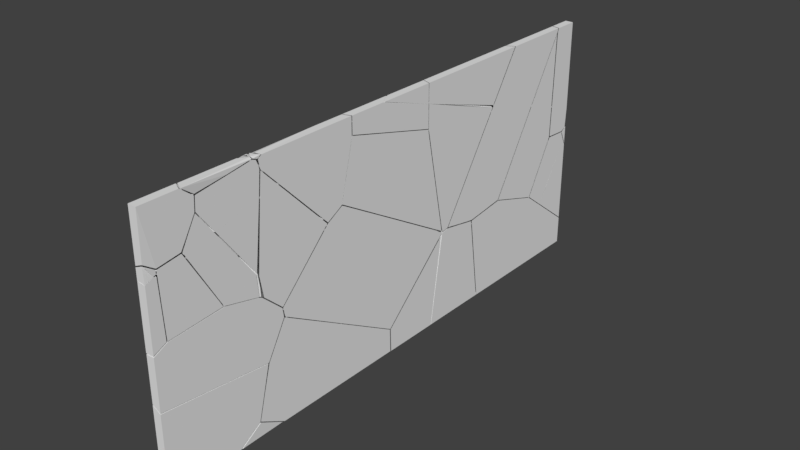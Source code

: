 # Source: Capten_Chater_Window.blend  (saved by Blender 2.79.0; exported with 4.5.12 LTS)
import bpy
from mathutils import Matrix  # noqa: F401  (used for matrix-valued properties, if any)

bpy.ops.wm.read_factory_settings(use_empty=True)
scene = bpy.context.scene
scene.name = 'Scene'

# ---- collections
col_collection_1 = bpy.data.collections.new('Collection 1'); scene.collection.children.link(col_collection_1)

# ---- materials (node trees are filled in below, after node groups)
mat_glass = bpy.data.materials.new('Glass')
mat_glass.alpha_threshold = 0.0
mat_glass.use_transparent_shadow = False
mat_glass.roughness = 0.5

# ---- material node trees

# ---- world
world_world = bpy.data.worlds.new('World'); scene.world = world_world
world_world.color = (0.05088, 0.05088, 0.05088)
world_world.use_sun_shadow = False
world_world.sun_shadow_jitter_overblur = 0.0
world_world.cycles.sampling_method = 'MANUAL'

# ---- meshes
me_capten_chambers_glass_cell_004_cell_044 = bpy.data.meshes.new('Capten Chambers Glass_cell.004_cell.044')
me_capten_chambers_glass_cell_004_cell_044.from_pydata([(0.01037, 0.1252, -0.02099), (0.01037, 0.09498, -0.07423), (0.01037, 0.1241, -0.01367), (0.01037, 0.07083, 0.04777), (0.01037, 0.1218, 0.000979), (0.01037, 0.07819, -0.1035), (0.01037, -0.1113, -0.08229), (0.01037, 0.0661, 0.0501), (0.01037, -0.02209, 0.07049), (0.01037, -0.1877, -0.07361), (0.01037, -0.1557, 0.06081), (0.01037, -0.1877, 0.04509), (0.01037, -0.1789, 0.04941), (-0.00963, -0.1877, -0.0625), (-0.00963, -0.1877, 0.0438), (-0.00963, 0.1185, -0.01503), (-0.00963, 0.09797, -0.05111), (-0.00963, 0.1177, -0.01007), (-0.00963, 0.07789, 0.03433), (-0.00963, 0.1021, 0.02207), (-0.00963, 0.1145, 0.01047), (-0.00963, 0.04075, 0.05265), (-0.00963, 0.02952, 0.05815), (-0.00963, -0.02066, 0.06975), (-0.00963, 0.07447, -0.09203), (-0.00963, -0.06089, -0.07691), (-0.00963, -0.1546, 0.06003), (0.01037, 0.1252, -0.02099), (0.01037, 0.09498, -0.07423), (0.01037, 0.1241, -0.01367), (0.01037, 0.1218, 0.000979), (0.01037, 0.07819, -0.1035), (0.01037, -0.1113, -0.08229), (0.01037, 0.0661, 0.0501), (0.01037, -0.02209, 0.07049), (0.01037, -0.1877, -0.07361), (0.01037, 0.07083, 0.04777), (0.01037, -0.1557, 0.06081), (0.01037, -0.1877, 0.04509), (0.01037, -0.1789, 0.04941), (-0.00963, -0.1877, -0.0625), (-0.00963, -0.1877, 0.0438), (-0.00963, 0.1185, -0.01503), (-0.00963, 0.09797, -0.05111), (-0.00963, 0.1177, -0.01007), (-0.00963, 0.07789, 0.03433), (-0.00963, 0.1021, 0.02207), (-0.00963, 0.1145, 0.01047), (-0.00963, 0.07447, -0.09203), (-0.00963, 0.04075, 0.05265), (-0.00963, 0.02952, 0.05815), (-0.00963, -0.02066, 0.06975), (-0.00963, -0.06089, -0.07691), (-0.00963, -0.1546, 0.06003)], [], [(48, 43, 1, 31), (35, 32, 5, 28, 27, 29, 30, 36, 33, 34, 37, 39, 38), (42, 44, 2, 0), (40, 35, 38, 41), (26, 14, 12, 10), (14, 11, 12), (6, 9, 13, 52), (3, 4, 47, 19), (44, 47, 4, 2), (43, 42, 0, 1), (18, 49, 7, 3), (8, 7, 50, 51), (49, 50, 7), (52, 48, 31, 6), (41, 53, 23, 22, 21, 45, 46, 20, 17, 15, 16, 24, 25, 40), (19, 18, 3), (51, 26, 10, 8)])
_k = set([(0, 1), (0, 2), (1, 31), (2, 4), (3, 4), (3, 7), (5, 28), (5, 32), (6, 9), (6, 31), (7, 8), (8, 10), (9, 13), (10, 12), (11, 12), (11, 14), (13, 52), (14, 26), (15, 16), (15, 17), (16, 24), (17, 20), (18, 19), (18, 49), (19, 47), (20, 46), (21, 22), (21, 45), (22, 23), (23, 53), (24, 25), (25, 40), (26, 51), (27, 28), (27, 29), (29, 30), (30, 36), (32, 35), (33, 34), (33, 36), (34, 37), (35, 40), (37, 39), (38, 39), (38, 41), (41, 53), (42, 43), (42, 44), (43, 48), (44, 47), (45, 46), (48, 52), (49, 50), (50, 51)])
me_capten_chambers_glass_cell_004_cell_044.attributes.new('sharp_edge', 'BOOLEAN', 'EDGE').data.foreach_set('value', [ (min(e.vertices), max(e.vertices)) in _k for e in me_capten_chambers_glass_cell_004_cell_044.edges])
me_capten_chambers_glass_cell_004_cell_044.materials.append(mat_glass)
me_capten_chambers_glass_cell_004_cell_044.use_remesh_preserve_volume = False
me_capten_chambers_glass_cell_004_cell_044.use_remesh_preserve_attributes = False
me_capten_chambers_glass_cell_004_cell_044.use_mirror_vertex_groups = False
me_capten_chambers_glass_cell_004_cell_044.update()
me_capten_chambers_glass_cell_004_cell_000 = bpy.data.meshes.new('Capten Chambers Glass_cell.004_cell.000')
me_capten_chambers_glass_cell_004_cell_000.from_pydata([(0.0, 0.0, 0.0)], [], [])
me_capten_chambers_glass_cell_004_cell_000.materials.append(mat_glass)
me_capten_chambers_glass_cell_004_cell_000.use_remesh_preserve_volume = False
me_capten_chambers_glass_cell_004_cell_000.use_remesh_preserve_attributes = False
me_capten_chambers_glass_cell_004_cell_000.use_mirror_vertex_groups = False
me_capten_chambers_glass_cell_004_cell_000.update()
me_capten_chambers_glass_cell_004_cell_001 = bpy.data.meshes.new('Capten Chambers Glass_cell.004_cell.001')
me_capten_chambers_glass_cell_004_cell_001.from_pydata([(-0.01, 0.05338, 0.1652), (-0.01, 0.009073, 0.09303), (-0.01, 0.05292, 0.1391), (0.01, 0.0705, 0.2237), (0.01, 0.0521, 0.1938), (0.01, 0.06985, 0.1871), (0.01, -0.02024, 0.075), (0.01, -0.01304, -0.1762), (-0.01, -0.04252, 0.008341), (-0.01, 0.04835, -0.03719), (-0.01, 0.04346, -0.046), (0.01, -0.1471, -0.1341), (0.01, 0.06401, -0.03901), (0.01, 0.05717, -0.05134), (0.01, 0.0257, -0.1077), (0.01, -0.1342, -0.1383), (0.01, 0.06602, 0.03863), (0.01, -0.02498, 0.06718), (-0.01, -0.004437, 0.07085), (-0.01, 0.05071, 0.05355), (-0.01, -0.133, -0.1408), (-0.01, -0.0005018, -0.1247), (-0.01, -0.02824, -0.1737), (-0.01, -0.115, -0.1466), (-0.01, -0.004437, 0.07085), (-0.01, -0.004437, 0.07085), (-0.01, 0.05071, 0.05355), (-0.01, 0.05071, 0.05355), (0.01, 0.06602, 0.03863), (0.01, 0.06602, 0.03863), (0.01, -0.02498, 0.06718), (0.01, -0.02498, 0.06718)], [], [(19, 9, 10, 21, 22, 23, 20, 8, 18), (25, 17, 16, 27), (29, 5, 3, 4, 6, 31), (24, 1, 0, 2, 26), (30, 11, 15, 7, 14, 13, 12, 28)])
_k = set([(16, 17), (18, 19), (24, 26), (25, 27), (28, 30), (29, 31)])
me_capten_chambers_glass_cell_004_cell_001.attributes.new('sharp_edge', 'BOOLEAN', 'EDGE').data.foreach_set('value', [ (min(e.vertices), max(e.vertices)) in _k for e in me_capten_chambers_glass_cell_004_cell_001.edges])
me_capten_chambers_glass_cell_004_cell_001.materials.append(mat_glass)
me_capten_chambers_glass_cell_004_cell_001.use_remesh_preserve_volume = False
me_capten_chambers_glass_cell_004_cell_001.use_remesh_preserve_attributes = False
me_capten_chambers_glass_cell_004_cell_001.use_mirror_vertex_groups = False
me_capten_chambers_glass_cell_004_cell_001.update()
me_capten_chambers_glass_cell_004_cell_002 = bpy.data.meshes.new('Capten Chambers Glass_cell.004_cell.002')
me_capten_chambers_glass_cell_004_cell_002.from_pydata([(0.006252, -0.01953, 0.08393), (-0.01375, 0.131, 0.04681), (0.05619, 0.2519, 0.1746), (-0.01375, -0.09408, 0.1174), (0.006252, -0.1007, 0.1094), (0.006252, -0.1008, 0.1245), (0.006252, -0.1007, 0.1562), (0.006252, 0.1359, 0.03726), (0.006252, 0.2135, 0.1562), (-0.01375, -0.04252, -0.2088), (-0.01375, -0.03984, -0.2147), (-0.01375, -0.09417, 0.1477), (-0.01375, -0.09416, 0.1562), (-0.01375, 0.2029, 0.1562), (-0.01375, -0.04613, -0.1911), (0.006252, 0.1325, 0.03202), (0.006252, -0.1005, 0.05232), (0.006252, -0.02709, -0.2118), (0.006252, -0.0495, -0.2006), (0.006252, -0.0665, -0.1171), (0.006252, -0.04589, -0.2146), (0.006252, -0.03639, -0.2134), (-0.01375, -0.09386, 0.04653), (-0.01375, 0.08466, -0.02506), (0.006252, -0.1007, 0.1094), (0.006252, -0.1007, 0.1094), (0.006252, 0.1325, 0.03202), (-0.01375, -0.09408, 0.1174), (-0.01375, -0.09408, 0.1174), (-0.01375, 0.131, 0.04681), (-0.01375, 0.131, 0.04681), (-0.01375, 0.131, 0.04681), (0.006252, 0.1359, 0.03726)], [(8, 2)], [(0, 15, 29), (29, 28, 25, 0), (1, 23, 10, 9, 14, 22, 27), (30, 7, 25, 28), (6, 5, 4, 32, 8), (8, 13, 12, 6), (13, 31, 3, 11, 12), (24, 16, 19, 18, 20, 21, 17, 26)])
_k = set([(0, 15), (0, 25), (1, 27), (3, 31), (4, 32), (7, 25), (24, 26), (28, 29), (28, 30)])
me_capten_chambers_glass_cell_004_cell_002.attributes.new('sharp_edge', 'BOOLEAN', 'EDGE').data.foreach_set('value', [ (min(e.vertices), max(e.vertices)) in _k for e in me_capten_chambers_glass_cell_004_cell_002.edges])
me_capten_chambers_glass_cell_004_cell_002.materials.append(mat_glass)
me_capten_chambers_glass_cell_004_cell_002.use_remesh_preserve_volume = False
me_capten_chambers_glass_cell_004_cell_002.use_remesh_preserve_attributes = False
me_capten_chambers_glass_cell_004_cell_002.use_mirror_vertex_groups = False
me_capten_chambers_glass_cell_004_cell_002.update()
me_capten_chambers_glass_cell_004_cell_003 = bpy.data.meshes.new('Capten Chambers Glass_cell.004_cell.003')
me_capten_chambers_glass_cell_004_cell_003.from_pydata([(-0.00993, -0.03234, 0.07693), (-0.00993, -0.0275, 0.08506), (-0.00993, -0.01931, 0.07401), (0.01007, -0.03291, 0.09611), (0.01007, -0.02489, 0.09431), (0.01007, -0.03983, 0.08423), (0.01007, -0.02993, 0.1011), (-0.00993, -0.04359, 0.05763), (-0.00993, 0.02375, 0.01507), (-0.00993, -0.05862, 0.03054), (-0.00993, -0.0267, -0.02676), (-0.00993, 0.06203, -0.0377), (-0.00993, -9.934e-05, 0.04772), (-0.00993, -0.05587, 0.03549), (-0.001964, -0.06105, 0.03405), (0.01007, 0.008356, 0.0488), (0.01007, -0.06148, 0.03349), (0.01007, -0.06473, 0.03934), (0.01007, 0.04112, 0.003956), (0.01007, -0.04193, -0.001584), (0.01007, 0.1032, -0.12), (0.01007, 0.0998, -0.07693), (0.01007, 0.1036, -0.1266), (0.01007, 0.007075, -0.08881), (0.01007, 0.01699, -0.106), (-0.00993, 0.004723, -0.08268), (-0.00993, 0.06426, -0.0658), (-0.00993, 0.06725, -0.1183), (-0.00993, 0.01858, -0.1067), (-0.00993, -0.05587, 0.03549), (-0.00993, -0.05587, 0.03549), (-0.00993, -9.934e-05, 0.04772), (-0.00993, -9.934e-05, 0.04772), (0.01007, -0.06148, 0.03349), (0.01007, -0.06148, 0.03349), (0.01007, 0.008356, 0.0488), (0.01007, 0.008356, 0.0488)], [], [(16, 19, 23, 24, 22, 20, 21, 18, 15), (36, 4, 6, 3, 5, 17, 34), (13, 7, 0, 1, 2, 31), (35, 32, 29, 14, 33), (12, 8, 11, 26, 27, 28, 25, 10, 9, 30)])
_k = set([(12, 30), (13, 31), (15, 16), (29, 32), (33, 35), (34, 36)])
me_capten_chambers_glass_cell_004_cell_003.attributes.new('sharp_edge', 'BOOLEAN', 'EDGE').data.foreach_set('value', [ (min(e.vertices), max(e.vertices)) in _k for e in me_capten_chambers_glass_cell_004_cell_003.edges])
me_capten_chambers_glass_cell_004_cell_003.materials.append(mat_glass)
me_capten_chambers_glass_cell_004_cell_003.use_remesh_preserve_volume = False
me_capten_chambers_glass_cell_004_cell_003.use_remesh_preserve_attributes = False
me_capten_chambers_glass_cell_004_cell_003.use_mirror_vertex_groups = False
me_capten_chambers_glass_cell_004_cell_003.update()
me_capten_chambers_glass_cell_004_cell_004 = bpy.data.meshes.new('Capten Chambers Glass_cell.004_cell.004')
me_capten_chambers_glass_cell_004_cell_004.from_pydata([(-0.008934, -0.07074, 0.07472), (0.01107, -0.07074, 0.07472), (-0.008934, 0.029, 0.07472), (-0.008934, 0.05042, 0.01735), (-0.008934, 0.03924, 0.06642), (-0.008934, 0.04963, 0.003918), (-0.008934, 0.04307, -0.007434), (-0.008934, -0.07074, -0.04123), (0.01107, 0.02956, -0.01108), (0.009539, -0.07074, -0.0334), (0.01107, 0.01904, 0.07472), (0.003033, 0.02317, 0.07472), (0.01107, 0.02754, 0.06815), (0.01107, 0.03362, 0.06335), (0.01107, 0.04919, 0.05073), (0.01107, 0.04734, 0.01971), (-0.008934, -0.04337, -0.06011), (-0.008934, 0.02007, -0.04637), (-0.004261, -0.01407, -0.05396), (-0.007395, -0.03614, -0.05861), (-0.008934, 0.01694, -0.05165), (-0.008934, -0.05309, -0.05343), (-0.004376, 0.01556, -0.04962), (-0.008934, -0.01814, -0.05683), (0.01107, -0.04465, -0.0507), (0.01107, 0.01086, -0.04272), (0.01107, -0.01182, -0.04609), (-0.008934, -0.04337, -0.06011), (-0.008934, 0.02007, -0.04637)], [], [(9, 24, 26, 25, 8, 15, 14, 13, 12, 10, 1), (17, 22, 18, 19, 27), (2, 4, 3, 5, 6, 28, 16, 21, 7, 0), (10, 11, 2, 0, 1), (23, 22, 20), (7, 9, 1, 0)])
_k = set([(16, 28), (17, 27)])
me_capten_chambers_glass_cell_004_cell_004.attributes.new('sharp_edge', 'BOOLEAN', 'EDGE').data.foreach_set('value', [ (min(e.vertices), max(e.vertices)) in _k for e in me_capten_chambers_glass_cell_004_cell_004.edges])
me_capten_chambers_glass_cell_004_cell_004.materials.append(mat_glass)
me_capten_chambers_glass_cell_004_cell_004.use_remesh_preserve_volume = False
me_capten_chambers_glass_cell_004_cell_004.use_remesh_preserve_attributes = False
me_capten_chambers_glass_cell_004_cell_004.use_mirror_vertex_groups = False
me_capten_chambers_glass_cell_004_cell_004.update()
me_capten_chambers_glass_cell_004_cell_005 = bpy.data.meshes.new('Capten Chambers Glass_cell.004_cell.005')
me_capten_chambers_glass_cell_004_cell_005.from_pydata([(-0.01072, 0.04549, -0.05244), (0.009283, 0.04549, -0.06256), (-0.01072, 0.04549, 0.1596), (0.009283, 0.04549, 0.1596), (-0.01072, -0.01139, 0.1596), (-0.01072, -0.03657, 0.09215), (-0.01072, -0.03726, 0.06973), (0.009283, -0.01604, 0.1596), (0.009283, -0.01954, 0.1502), (0.009283, -0.01981, 0.1414), (-0.01072, -0.0419, -0.1085), (-0.01072, -0.04178, -0.1143), (0.009283, -0.02631, -0.108), (0.009283, 0.0278, -0.1193), (0.009283, -0.02614, -0.1161), (0.009283, -0.02455, -0.04058), (0.003616, 0.04549, -0.1127), (0.009283, 0.04219, -0.1121), (-0.01072, -0.03974, -0.02569), (-0.01072, 0.04356, -0.1194), (-0.01072, -0.03974, -0.02569), (-0.01072, -0.03974, -0.02569), (-0.01072, 0.04549, -0.05244), (-0.01072, 0.04549, -0.05244), (0.009283, 0.04549, -0.06256), (0.009283, 0.04549, -0.06256), (0.009283, -0.02455, -0.04058), (0.009283, -0.02455, -0.04058)], [], [(3, 2, 4, 7), (25, 23, 2, 3), (23, 21, 6, 5, 4, 2), (22, 24, 15, 20), (19, 11, 10, 18, 0), (17, 16, 19, 0, 1), (7, 8, 9, 27, 25, 3), (26, 12, 14, 13, 17, 1)])
_k = set([(0, 1), (0, 18), (1, 26), (15, 24), (20, 22), (21, 23), (22, 24), (23, 25), (25, 27)])
me_capten_chambers_glass_cell_004_cell_005.attributes.new('sharp_edge', 'BOOLEAN', 'EDGE').data.foreach_set('value', [ (min(e.vertices), max(e.vertices)) in _k for e in me_capten_chambers_glass_cell_004_cell_005.edges])
me_capten_chambers_glass_cell_004_cell_005.materials.append(mat_glass)
me_capten_chambers_glass_cell_004_cell_005.use_remesh_preserve_volume = False
me_capten_chambers_glass_cell_004_cell_005.use_remesh_preserve_attributes = False
me_capten_chambers_glass_cell_004_cell_005.use_mirror_vertex_groups = False
me_capten_chambers_glass_cell_004_cell_005.update()
me_capten_chambers_glass_cell_004_cell_006 = bpy.data.meshes.new('Capten Chambers Glass_cell.004_cell.006')
me_capten_chambers_glass_cell_004_cell_006.from_pydata([(-0.003207, -0.03138, 0.09633), (-0.00873, 0.08516, -0.1265), (-0.00873, -0.08248, -0.1265), (0.01127, 0.0869, -0.03135), (0.01127, 0.09991, -0.1265), (0.01127, -0.07596, -0.1265), (-0.00873, 0.08002, -0.08894), (-0.00873, -0.05448, 0.04875), (-0.00873, -0.08094, -0.1165), (-0.00873, -0.03014, 0.09256), (-0.00873, -0.03332, 0.08794), (0.002883, -0.07873, -0.1265), (-0.00873, 0.05687, 0.07686), (-0.00873, 0.02419, 0.08286), (0.01127, 0.07038, 0.087), (0.01127, 0.02345, 0.09562), (0.01127, -0.01947, 0.1033), (0.01127, -0.03998, 0.09809), (0.01127, 0.09991, -0.1265), (-0.00873, 0.08516, -0.1265), (0.002883, -0.07873, -0.1265), (-0.00873, -0.08248, -0.1265), (0.01127, 0.07038, 0.087), (0.01127, 0.0869, -0.03135), (-0.00873, 0.05687, 0.07686), (-0.00873, 0.08002, -0.08894), (-0.00873, -0.05448, 0.04875), (-0.00873, -0.08094, -0.1165), (-0.00873, -0.03014, 0.09256), (-0.00873, -0.03332, 0.08794), (0.01127, -0.07596, -0.1265), (-0.00873, 0.02419, 0.08286), (0.01127, 0.02345, 0.09562), (0.01127, -0.01947, 0.1033), (0.01127, -0.03998, 0.09809)], [], [(0, 33, 32, 13, 28), (0, 34, 33), (0, 28, 29, 34), (21, 27, 26, 10, 9, 31, 24, 25, 1), (29, 7, 34), (23, 18, 19, 6), (1, 4, 30, 20, 21), (8, 2, 11), (11, 5, 34, 7, 8), (32, 22, 12, 13), (6, 12, 22, 23), (4, 3, 14, 15, 16, 17, 30)])
_k = set([(1, 4), (1, 25), (2, 8), (2, 11), (3, 4), (3, 14), (5, 11), (5, 34), (6, 12), (6, 19), (7, 8), (7, 29), (9, 10), (9, 31), (10, 26), (12, 13), (13, 28), (14, 15), (15, 16), (16, 17), (17, 30), (18, 19), (18, 23), (20, 21), (20, 30), (21, 27), (22, 23), (22, 32), (24, 25), (24, 31), (26, 27), (28, 29), (32, 33), (33, 34)])
me_capten_chambers_glass_cell_004_cell_006.attributes.new('sharp_edge', 'BOOLEAN', 'EDGE').data.foreach_set('value', [ (min(e.vertices), max(e.vertices)) in _k for e in me_capten_chambers_glass_cell_004_cell_006.edges])
me_capten_chambers_glass_cell_004_cell_006.materials.append(mat_glass)
me_capten_chambers_glass_cell_004_cell_006.use_remesh_preserve_volume = False
me_capten_chambers_glass_cell_004_cell_006.use_remesh_preserve_attributes = False
me_capten_chambers_glass_cell_004_cell_006.use_mirror_vertex_groups = False
me_capten_chambers_glass_cell_004_cell_006.update()
me_capten_chambers_glass_cell_004_cell_007 = bpy.data.meshes.new('Capten Chambers Glass_cell.004_cell.007')
me_capten_chambers_glass_cell_004_cell_007.from_pydata([(0.005239, 0.002732, -0.003512), (0.005239, -0.002852, -0.01259), (-0.00229, 0.002732, -0.01179), (0.005239, 0.002732, -0.0246), (0.005239, -0.01354, 0.01039), (-0.009142, 0.002732, 0.01326), (-0.01476, 0.002732, 0.009437), (0.005239, 0.002732, 0.01939), (-0.00229, 0.002732, -0.01179), (-0.00229, 0.002732, -0.01179), (0.005239, 0.002732, -0.003512), (0.005239, 0.002732, -0.003512), (0.005239, -0.002852, -0.01259), (0.005239, -0.002852, -0.01259)], [], [(11, 2, 6, 5, 7), (3, 8, 10), (9, 12, 0), (7, 4, 1, 11), (13, 3, 10)])
_k = set([(0, 9), (0, 12), (1, 11), (2, 11), (8, 10), (10, 13)])
me_capten_chambers_glass_cell_004_cell_007.attributes.new('sharp_edge', 'BOOLEAN', 'EDGE').data.foreach_set('value', [ (min(e.vertices), max(e.vertices)) in _k for e in me_capten_chambers_glass_cell_004_cell_007.edges])
me_capten_chambers_glass_cell_004_cell_007.materials.append(mat_glass)
me_capten_chambers_glass_cell_004_cell_007.use_remesh_preserve_volume = False
me_capten_chambers_glass_cell_004_cell_007.use_remesh_preserve_attributes = False
me_capten_chambers_glass_cell_004_cell_007.use_mirror_vertex_groups = False
me_capten_chambers_glass_cell_004_cell_007.update()
me_capten_chambers_glass_cell_004_cell_008 = bpy.data.meshes.new('Capten Chambers Glass_cell.004_cell.008')
me_capten_chambers_glass_cell_004_cell_008.from_pydata([(0.009183, 0.02211, 0.02781), (-0.01082, 0.05114, 0.04971), (0.009183, -0.02194, -0.0471), (0.009183, -0.09809, -0.04878), (0.009183, -0.04834, -0.08635), (-0.005751, -0.0428, -0.09742), (-0.01082, -0.04144, -0.1008), (-0.01082, 0.05114, -0.1705), (0.009183, 0.04443, 0.06077), (0.0001185, 0.05114, 0.06172), (-0.01082, -0.03679, 0.09006), (-0.01082, -0.04234, 0.08047), (0.009183, 0.05114, 0.04609), (0.009183, 0.05114, -0.1613), (0.009183, -0.004364, -0.1196), (0.009183, -0.02105, 0.08804), (0.009183, -0.02884, 0.07461), (0.009183, 0.03295, 0.08504), (-0.01082, 0.05114, 0.08028), (-0.007219, 0.05114, 0.07437), (0.009183, 0.03984, 0.0708), (-0.01082, -0.1135, -0.04635), (-0.01082, -0.04652, -0.09694), (-0.01082, 0.04871, 0.0853), (0.009183, 0.04443, 0.06077), (0.009183, 0.04443, 0.06077), (0.009183, -0.02194, -0.0471), (0.009183, -0.04834, -0.08635), (0.009183, -0.04834, -0.08635), (0.009183, -0.04834, -0.08635), (-0.01082, 0.05114, 0.04971), (-0.01082, 0.05114, 0.04971), (-0.01082, 0.05114, 0.04971), (0.0001185, 0.05114, 0.06172), (0.0001185, 0.05114, 0.06172), (-0.01082, -0.04144, -0.1008), (-0.01082, -0.04652, -0.09694)], [], [(0, 28, 22, 1, 33), (26, 24, 33, 32, 6, 5), (33, 24, 0), (36, 21, 11, 10, 23, 18, 30), (18, 19, 34, 30), (5, 29, 26), (7, 35, 31), (13, 7, 31, 9, 12), (4, 14, 13, 12, 8, 2), (25, 20, 17, 15, 16, 3, 27)])
_k = set([(0, 24), (0, 28), (1, 22), (1, 33), (2, 4), (2, 8), (6, 32), (9, 31), (24, 26), (25, 27), (26, 29), (30, 34), (30, 36), (31, 35), (32, 33)])
me_capten_chambers_glass_cell_004_cell_008.attributes.new('sharp_edge', 'BOOLEAN', 'EDGE').data.foreach_set('value', [ (min(e.vertices), max(e.vertices)) in _k for e in me_capten_chambers_glass_cell_004_cell_008.edges])
me_capten_chambers_glass_cell_004_cell_008.materials.append(mat_glass)
me_capten_chambers_glass_cell_004_cell_008.use_remesh_preserve_volume = False
me_capten_chambers_glass_cell_004_cell_008.use_remesh_preserve_attributes = False
me_capten_chambers_glass_cell_004_cell_008.use_mirror_vertex_groups = False
me_capten_chambers_glass_cell_004_cell_008.update()
me_capten_chambers_glass_cell_004_cell_009 = bpy.data.meshes.new('Capten Chambers Glass_cell.004_cell.009')
me_capten_chambers_glass_cell_004_cell_009.from_pydata([(-0.009294, -0.07675, 0.04256), (0.01071, -0.05637, -0.05674), (0.01071, -0.08956, 0.1321), (-0.009294, -0.09685, 0.1418), (-0.005413, -0.09361, 0.1418), (-0.009294, -0.1618, 0.07774), (0.01071, -0.1711, 0.05165), (0.01071, -0.2042, -0.01501), (0.01071, -0.2132, 0.01002), (0.01071, -0.2106, -0.004706), (0.01071, -0.2089, -0.01195), (0.01071, -0.08017, 0.1414), (-0.009294, -0.05148, -0.1017), (-0.009294, -0.109, -0.06842), (-0.009294, -0.2092, -0.01019), (-0.009294, -0.2206, 0.01961), (-0.009294, -0.2169, -0.00095), (-0.009294, -0.2158, -0.005895), (0.01071, -0.04776, -0.1059), (0.01071, -0.06375, -0.09667), (-0.009294, 0.2977, -0.03344), (-0.009294, 0.276, -0.07179), (-0.009294, 0.2953, -0.03827), (-0.009294, 0.2964, -0.02817), (-0.009294, 0.2933, -0.02382), (-0.009294, 0.285, -0.01852), (-0.009294, 0.01846, 0.1366), (-0.009294, 0.1607, -0.1784), (-0.009294, 0.13, -0.2067), (-0.009294, -0.04555, 0.1705), (0.01071, 0.2687, -0.01353), (0.01071, 0.07876, 0.09702), (0.01071, 0.2885, -0.02769), (0.01071, 0.129, -0.1753), (0.01071, 0.107, -0.1955), (0.01071, -0.038, 0.1646), (0.01071, -0.0436, 0.1618), (-0.009294, -0.09685, 0.1418), (-0.009294, -0.09685, 0.1418), (0.01071, -0.08956, 0.1321), (0.01071, -0.08956, 0.1321), (0.01071, -0.04776, -0.1059), (0.01071, -0.04776, -0.1059), (-0.009294, -0.05148, -0.1017), (-0.009294, -0.05148, -0.1017)], [], [(0, 37, 4, 39, 1), (1, 41, 44, 0), (3, 29, 26, 25, 24, 23, 20, 22, 21, 27, 28, 12), (40, 6, 8, 9, 10, 7, 19, 42), (39, 4, 37, 44, 41), (18, 34, 33, 32, 30, 31, 35, 36, 11, 2), (43, 13, 14, 17, 16, 15, 5, 38)])
_k = set([(0, 37), (0, 44), (1, 39), (1, 41), (2, 18), (3, 12), (37, 44), (38, 43), (39, 41), (40, 42)])
me_capten_chambers_glass_cell_004_cell_009.attributes.new('sharp_edge', 'BOOLEAN', 'EDGE').data.foreach_set('value', [ (min(e.vertices), max(e.vertices)) in _k for e in me_capten_chambers_glass_cell_004_cell_009.edges])
me_capten_chambers_glass_cell_004_cell_009.materials.append(mat_glass)
me_capten_chambers_glass_cell_004_cell_009.use_remesh_preserve_volume = False
me_capten_chambers_glass_cell_004_cell_009.use_remesh_preserve_attributes = False
me_capten_chambers_glass_cell_004_cell_009.use_mirror_vertex_groups = False
me_capten_chambers_glass_cell_004_cell_009.update()
me_capten_chambers_glass_cell_004_cell_010 = bpy.data.meshes.new('Capten Chambers Glass_cell.004_cell.010')
me_capten_chambers_glass_cell_004_cell_010.from_pydata([(0.01037, 0.08319, 0.2605), (0.01037, 0.2619, 0.2605), (0.01037, 0.2589, 0.2523), (-0.00963, -0.1709, -0.112), (-0.00963, -0.1699, -0.1171), (-0.00963, 0.07272, 0.2605), (-0.00963, 0.2666, 0.2605), (-0.00963, 0.2416, 0.1942), (-0.00963, -0.1455, -0.07284), (-0.00963, 0.05121, -0.1173), (-0.00963, -0.05462, -0.131), (-0.00963, -0.06975, -0.1329), (-0.00963, -0.1404, -0.1234), (-0.00963, -0.1067, -0.1297), (-0.00963, -0.08085, -0.1339), (0.01037, -0.137, -0.07575), (0.01037, -0.1572, -0.1068), (0.01037, -0.03847, -0.1203), (0.01037, -0.0597, -0.1229), (0.01037, -0.1333, -0.1119), (0.01037, -0.08609, -0.1206), (0.01037, -0.06763, -0.1237), (0.01037, 0.003821, 0.1394), (0.01037, 0.1599, 0.09039), (0.01037, 0.03703, -0.1105), (-0.00963, 0.0006389, 0.1505), (-0.00963, 0.1805, 0.09406), (-0.00963, 0.0006389, 0.1505), (-0.00963, 0.0006389, 0.1505), (-0.00963, 0.1805, 0.09406), (-0.00963, 0.1805, 0.09406), (0.01037, 0.1599, 0.09039), (0.01037, 0.1599, 0.09039), (0.01037, 0.003821, 0.1394), (0.01037, 0.003821, 0.1394)], [], [(29, 9, 10, 11, 14, 13, 12, 4, 3, 8, 28), (25, 22, 23, 30), (0, 33, 31, 2, 1), (1, 6, 5, 0), (6, 7, 26, 27, 5), (34, 15, 16, 19, 20, 21, 18, 17, 24, 32)])
_k = set([(22, 23), (25, 30), (26, 27), (28, 29), (31, 33), (32, 34)])
me_capten_chambers_glass_cell_004_cell_010.attributes.new('sharp_edge', 'BOOLEAN', 'EDGE').data.foreach_set('value', [ (min(e.vertices), max(e.vertices)) in _k for e in me_capten_chambers_glass_cell_004_cell_010.edges])
me_capten_chambers_glass_cell_004_cell_010.materials.append(mat_glass)
me_capten_chambers_glass_cell_004_cell_010.use_remesh_preserve_volume = False
me_capten_chambers_glass_cell_004_cell_010.use_remesh_preserve_attributes = False
me_capten_chambers_glass_cell_004_cell_010.use_mirror_vertex_groups = False
me_capten_chambers_glass_cell_004_cell_010.update()
me_capten_chambers_glass_cell_004_cell_011 = bpy.data.meshes.new('Capten Chambers Glass_cell.004_cell.011')
me_capten_chambers_glass_cell_004_cell_011.from_pydata([(-0.01529, 0.002199, 0.002039), (0.004706, 0.01175, 0.002039), (0.004706, -0.002302, -0.002065), (0.004706, -0.008004, 7.217e-05), (-0.003532, -0.00689, 0.002039), (0.004706, 0.003244, -0.004126), (0.004706, -0.002302, -0.002065), (0.004706, -0.008004, 7.217e-05), (0.004706, 0.003244, -0.004126), (-0.01529, 0.002199, 0.002039), (-0.003532, -0.00689, 0.002039), (0.004706, 0.01175, 0.002039)], [], [(0, 8, 6), (1, 9, 10, 3), (4, 0, 6, 7), (0, 11, 8), (3, 2, 5, 1)])
_k = set([(0, 4), (0, 11), (1, 5), (1, 9), (2, 3), (2, 5), (3, 10), (4, 7), (6, 7), (6, 8), (8, 11), (9, 10)])
me_capten_chambers_glass_cell_004_cell_011.attributes.new('sharp_edge', 'BOOLEAN', 'EDGE').data.foreach_set('value', [ (min(e.vertices), max(e.vertices)) in _k for e in me_capten_chambers_glass_cell_004_cell_011.edges])
me_capten_chambers_glass_cell_004_cell_011.materials.append(mat_glass)
me_capten_chambers_glass_cell_004_cell_011.use_remesh_preserve_volume = False
me_capten_chambers_glass_cell_004_cell_011.use_remesh_preserve_attributes = False
me_capten_chambers_glass_cell_004_cell_011.use_mirror_vertex_groups = False
me_capten_chambers_glass_cell_004_cell_011.update()
me_capten_chambers_glass_cell_004_cell_012 = bpy.data.meshes.new('Capten Chambers Glass_cell.004_cell.012')
me_capten_chambers_glass_cell_004_cell_012.from_pydata([(0.05745, 0.1493, -0.018), (-0.01219, -0.05285, 0.1318), (0.007815, -0.0602, 0.1561), (0.007815, -0.05556, 0.1513), (-0.01219, -0.04222, 0.1209), (0.007814, 0.1002, -0.0242), (0.007814, -0.01751, 0.1122), (0.007814, 0.08397, 0.007773), (0.007814, -0.06557, 0.1017), (0.007814, 0.02967, -0.0943), (-0.01219, -0.03152, 0.1099), (-0.01219, 0.05765, 0.01816), (-0.01219, -0.05553, 0.1046), (-0.01219, 0.09096, -0.01624), (-0.004999, 0.09698, -0.01643), (-0.01219, -0.06474, 0.01112), (-0.01219, -0.0598, -0.02272), (0.007814, -0.07952, -0.05294), (0.007814, -0.07048, -0.1038), (0.007814, -0.02372, -0.1471), (0.007814, 0.09902, -0.007769), (0.007814, 0.1077, -0.01675), (-0.01219, -0.04436, -0.1153), (-0.01219, -0.01853, -0.1251), (-0.01219, -0.03116, -0.1375), (-0.01219, -0.04222, -0.1273), (-0.01219, -0.05553, 0.1046), (-0.01219, -0.05553, 0.1046), (-0.01219, -0.03152, 0.1099), (-0.01219, -0.03152, 0.1099), (0.007814, -0.06557, 0.1017), (0.007814, -0.06557, 0.1017), (0.007814, -0.01751, 0.1122), (0.007814, -0.01751, 0.1122), (0.007814, -0.01751, 0.1122), (0.007814, 0.1002, -0.0242), (0.007814, 0.1002, -0.0242), (0.007814, 0.09902, -0.007769), (0.007814, 0.09902, -0.007769)], [(6, 0)], [(33, 3, 2, 31), (35, 14, 20), (34, 10, 12, 30), (27, 1, 4, 29), (5, 21, 37), (28, 11, 13, 23, 24, 25, 22, 16, 15, 26), (8, 17, 18, 19, 9, 36, 38, 7, 32)])
_k = set([(5, 37), (8, 32), (10, 12), (20, 35), (26, 28), (27, 29), (30, 34), (31, 33), (36, 38)])
me_capten_chambers_glass_cell_004_cell_012.attributes.new('sharp_edge', 'BOOLEAN', 'EDGE').data.foreach_set('value', [ (min(e.vertices), max(e.vertices)) in _k for e in me_capten_chambers_glass_cell_004_cell_012.edges])
me_capten_chambers_glass_cell_004_cell_012.materials.append(mat_glass)
me_capten_chambers_glass_cell_004_cell_012.use_remesh_preserve_volume = False
me_capten_chambers_glass_cell_004_cell_012.use_remesh_preserve_attributes = False
me_capten_chambers_glass_cell_004_cell_012.use_mirror_vertex_groups = False
me_capten_chambers_glass_cell_004_cell_012.update()
me_capten_chambers_glass_cell_004_cell_013 = bpy.data.meshes.new('Capten Chambers Glass_cell.004_cell.013')
me_capten_chambers_glass_cell_004_cell_013.from_pydata([(0.01401, 0.00688, 0.01151), (-0.00491, 0.0167, 0.06593), (-0.00491, -0.02911, 0.04885), (-0.00491, 0.0258, 0.04102), (-0.00491, -0.02885, 0.03794), (0.01509, 0.01027, -0.01716), (0.01509, 0.01126, -0.03721), (-0.00491, 0.04286, -0.06227), (-0.00491, -0.02766, 0.01227), (-0.00491, -0.02613, -0.01887), (-0.00491, -0.02557, -0.02903), (-0.00491, 0.02356, -0.05297), (-0.00491, 0.0167, 0.06593), (-0.00491, -0.02911, 0.04885), (-0.00491, 0.04286, -0.06227), (-0.00491, 0.0258, 0.04102), (-0.00491, -0.02885, 0.03794), (-0.00491, -0.02766, 0.01227), (-0.00491, -0.02613, -0.01887), (-0.00491, -0.02557, -0.02903), (-0.00491, 0.02356, -0.05297)], [], [(0, 13, 16), (0, 12, 13), (6, 10, 20), (5, 6, 3, 12, 0), (6, 20, 7), (1, 15, 14, 11, 19, 18, 8, 4, 2), (16, 17, 0), (6, 7, 3), (6, 5, 0, 17, 9), (9, 10, 6)])
_k = set([(1, 2), (1, 15), (2, 4), (3, 7), (3, 12), (4, 8), (7, 20), (8, 18), (9, 10), (9, 17), (10, 20), (11, 14), (11, 19), (12, 13), (13, 16), (14, 15), (16, 17), (18, 19)])
me_capten_chambers_glass_cell_004_cell_013.attributes.new('sharp_edge', 'BOOLEAN', 'EDGE').data.foreach_set('value', [ (min(e.vertices), max(e.vertices)) in _k for e in me_capten_chambers_glass_cell_004_cell_013.edges])
me_capten_chambers_glass_cell_004_cell_013.materials.append(mat_glass)
me_capten_chambers_glass_cell_004_cell_013.use_remesh_preserve_volume = False
me_capten_chambers_glass_cell_004_cell_013.use_remesh_preserve_attributes = False
me_capten_chambers_glass_cell_004_cell_013.use_mirror_vertex_groups = False
me_capten_chambers_glass_cell_004_cell_013.update()
me_capten_chambers_glass_cell_004_cell_014 = bpy.data.meshes.new('Capten Chambers Glass_cell.004_cell.014')
me_capten_chambers_glass_cell_004_cell_014.from_pydata([(-0.008629, 0.03268, -0.02367), (0.01137, -0.02584, -0.03727), (-0.008629, 0.01016, 0.06089), (-0.008629, 0.03463, 0.06453), (-0.008629, 0.04439, 0.06453), (-0.008629, 0.05129, 0.0616), (-0.008629, -0.09459, 0.006377), (-0.008629, 0.05774, 0.03296), (-0.008629, 0.06183, 0.01276), (-0.008629, -0.09537, -0.005766), (-0.008629, -0.08682, -0.01821), (0.01137, 0.03895, 0.06077), (-0.004273, 0.04109, 0.06453), (0.01137, 0.04743, 0.05763), (0.01137, 0.05313, 0.0448), (0.01137, 0.05477, 0.03669), (0.01137, -0.09578, 0.04072), (0.01137, -0.09778, 0.009721), (0.01137, -0.09263, 0.002229), (0.01137, 0.04925, -0.02084), (-0.008629, 0.05889, -0.01794), (-0.008629, 0.0501, -0.1095), (-0.008629, -0.004992, -0.1295), (-0.008629, -0.06678, -0.04548), (0.01137, -0.05835, -0.0444), (0.01137, 0.03262, -0.1682), (0.01137, -0.05835, -0.0444), (0.01137, -0.05835, -0.0444), (0.01137, -0.02584, -0.03727), (-0.008629, -0.06678, -0.04548), (-0.008629, -0.06678, -0.04548), (-0.008629, 0.03268, -0.02367), (0.01137, 0.04925, -0.02084), (0.01137, 0.04925, -0.02084), (-0.008629, 0.05889, -0.01794), (-0.008629, 0.05889, -0.01794)], [], [(31, 29, 26, 28), (24, 25, 33), (32, 15, 14, 13, 11, 16, 17, 18, 27, 1), (19, 20, 31, 28), (4, 5, 7, 8, 35, 0, 30, 10, 9, 6, 2, 3), (3, 12, 4), (34, 21, 22, 23)])
_k = set([(0, 30), (0, 35), (1, 27), (1, 32), (19, 28), (20, 31), (23, 34), (24, 33), (26, 28), (29, 31)])
me_capten_chambers_glass_cell_004_cell_014.attributes.new('sharp_edge', 'BOOLEAN', 'EDGE').data.foreach_set('value', [ (min(e.vertices), max(e.vertices)) in _k for e in me_capten_chambers_glass_cell_004_cell_014.edges])
me_capten_chambers_glass_cell_004_cell_014.materials.append(mat_glass)
me_capten_chambers_glass_cell_004_cell_014.use_remesh_preserve_volume = False
me_capten_chambers_glass_cell_004_cell_014.use_remesh_preserve_attributes = False
me_capten_chambers_glass_cell_004_cell_014.use_mirror_vertex_groups = False
me_capten_chambers_glass_cell_004_cell_014.update()
me_capten_chambers_glass_cell_004_cell_015 = bpy.data.meshes.new('Capten Chambers Glass_cell.004_cell.015')
me_capten_chambers_glass_cell_004_cell_015.from_pydata([(-0.01035, 0.001148, 0.03187), (0.009649, -0.03098, 0.03187), (-0.01035, 0.006707, 0.03187), (0.009649, -0.02569, 0.03187), (-0.01035, 0.1233, -0.006431), (-0.001865, 0.1205, -0.009825), (-0.01035, 0.1233, -0.02162), (-0.01035, -0.129, 0.03187), (-0.01035, -0.04338, -0.03344), (-0.01035, -0.1228, -0.01275), (-0.01035, -0.129, -0.01107), (0.009649, 0.1167, -0.01441), (-0.0007592, -0.1256, 0.03187), (0.009649, -0.1219, 0.03187), (0.009649, 0.1167, 0.03187), (0.009649, 0.1167, 0.006183), (-0.01035, 0.1233, 0.03187), (0.009649, -0.122, 0.02311), (0.009649, 0.1165, -0.07058), (0.009649, -0.002356, -0.03993), (0.009649, -0.1135, -0.011), (0.009649, -0.122, -0.008645), (-0.01035, 0.1232, -0.07639), (-0.01035, 0.001148, 0.03187), (0.009649, -0.03098, 0.03187), (-0.01035, 0.006707, 0.03187), (0.009649, -0.02569, 0.03187), (0.009649, 0.1167, -0.01441), (0.009649, 0.1167, -0.01441), (-0.01035, 0.1233, -0.006431), (-0.01035, 0.1233, -0.006431)], [], [(24, 23, 7, 12, 13), (3, 11, 15, 14), (30, 6, 22, 8, 9, 10, 7, 23), (29, 5, 27, 26, 25), (14, 16, 2, 3), (16, 4, 2), (13, 17, 21, 20, 19, 18, 28, 24), (27, 5, 29, 0, 1)])
_k = set([(0, 1), (0, 29), (1, 27), (2, 3), (2, 4), (3, 11), (23, 24), (23, 30), (24, 28), (25, 26), (25, 29), (26, 27)])
me_capten_chambers_glass_cell_004_cell_015.attributes.new('sharp_edge', 'BOOLEAN', 'EDGE').data.foreach_set('value', [ (min(e.vertices), max(e.vertices)) in _k for e in me_capten_chambers_glass_cell_004_cell_015.edges])
me_capten_chambers_glass_cell_004_cell_015.materials.append(mat_glass)
me_capten_chambers_glass_cell_004_cell_015.use_remesh_preserve_volume = False
me_capten_chambers_glass_cell_004_cell_015.use_remesh_preserve_attributes = False
me_capten_chambers_glass_cell_004_cell_015.use_mirror_vertex_groups = False
me_capten_chambers_glass_cell_004_cell_015.update()
me_capten_chambers_glass_cell_004_cell_016 = bpy.data.meshes.new('Capten Chambers Glass_cell.004_cell.016')
me_capten_chambers_glass_cell_004_cell_016.from_pydata([(0.002401, 0.05438, -0.05398), (-0.008533, 0.05071, -0.05398), (-0.008533, -0.06236, -0.05398), (0.01147, 0.05737, -0.05398), (0.01147, -0.0861, -0.02521), (0.01147, -0.08546, -0.05398), (-0.008533, 0.05225, -0.04464), (-0.008533, 0.07813, 0.119), (-0.008533, 0.06306, 0.1079), (-0.008533, -0.06332, -0.008274), (-0.008533, -0.06249, -0.04804), (0.01147, 0.09051, 0.166), (0.01147, -0.08669, 0.00313), (-0.008533, 0.05071, -0.05398), (0.002401, 0.05438, -0.05398), (0.01147, -0.08546, -0.05398), (-0.008533, -0.06236, -0.05398), (0.01147, -0.0861, -0.02521), (-0.008533, 0.05225, -0.04464), (-0.008533, 0.07813, 0.119), (-0.008533, 0.06306, 0.1079), (-0.008533, -0.06332, -0.008274), (-0.008533, -0.06249, -0.04804), (0.01147, 0.05737, -0.05398), (0.01147, 0.09051, 0.166), (0.01147, -0.08669, 0.00313)], [], [(7, 8, 24), (16, 22, 21, 20, 19, 18, 1), (14, 13, 6), (1, 0, 23, 15, 16), (9, 10, 17, 25), (24, 3, 14, 6, 7), (10, 2, 5, 17), (25, 24, 8, 9), (23, 11, 12, 4, 15)])
_k = set([(0, 1), (0, 23), (1, 18), (2, 5), (2, 10), (3, 14), (3, 24), (4, 12), (4, 15), (5, 17), (6, 7), (6, 13), (7, 8), (8, 9), (9, 10), (11, 12), (11, 23), (13, 14), (15, 16), (16, 22), (17, 25), (18, 19), (19, 20), (20, 21), (21, 22), (24, 25)])
me_capten_chambers_glass_cell_004_cell_016.attributes.new('sharp_edge', 'BOOLEAN', 'EDGE').data.foreach_set('value', [ (min(e.vertices), max(e.vertices)) in _k for e in me_capten_chambers_glass_cell_004_cell_016.edges])
me_capten_chambers_glass_cell_004_cell_016.materials.append(mat_glass)
me_capten_chambers_glass_cell_004_cell_016.use_remesh_preserve_volume = False
me_capten_chambers_glass_cell_004_cell_016.use_remesh_preserve_attributes = False
me_capten_chambers_glass_cell_004_cell_016.use_mirror_vertex_groups = False
me_capten_chambers_glass_cell_004_cell_016.update()
me_capten_chambers_glass_cell_004_cell_017 = bpy.data.meshes.new('Capten Chambers Glass_cell.004_cell.017')
me_capten_chambers_glass_cell_004_cell_017.from_pydata([(0.01367, -0.02969, -0.000152), (-0.002279, 0.0568, 0.01366), (-0.002279, 0.06384, 0.0174), (-0.002279, 0.002298, 0.0151), (-0.002279, -0.02455, -0.02859), (-0.002279, -0.03911, 0.01349), (-0.002279, -0.02959, -0.0309), (-0.002279, -0.02455, -0.02859), (-0.002279, 0.0568, 0.01366), (-0.002279, 0.06384, 0.0174), (-0.002279, 0.002298, 0.0151), (-0.002279, -0.03911, 0.01349), (-0.002279, -0.02959, -0.0309)], [], [(0, 9, 10), (7, 8, 0), (12, 7, 0), (8, 9, 0), (11, 12, 0), (1, 4, 6, 5, 3, 2), (10, 11, 0)])
_k = set([(1, 2), (1, 4), (2, 3), (3, 5), (4, 6), (5, 6), (7, 8), (7, 12), (8, 9), (9, 10), (10, 11), (11, 12)])
me_capten_chambers_glass_cell_004_cell_017.attributes.new('sharp_edge', 'BOOLEAN', 'EDGE').data.foreach_set('value', [ (min(e.vertices), max(e.vertices)) in _k for e in me_capten_chambers_glass_cell_004_cell_017.edges])
me_capten_chambers_glass_cell_004_cell_017.materials.append(mat_glass)
me_capten_chambers_glass_cell_004_cell_017.use_remesh_preserve_volume = False
me_capten_chambers_glass_cell_004_cell_017.use_remesh_preserve_attributes = False
me_capten_chambers_glass_cell_004_cell_017.use_mirror_vertex_groups = False
me_capten_chambers_glass_cell_004_cell_017.update()
me_capten_chambers_glass_cell_004_cell_018 = bpy.data.meshes.new('Capten Chambers Glass_cell.004_cell.018')
me_capten_chambers_glass_cell_004_cell_018.from_pydata([(0.008942, -0.05406, -0.01709), (-0.009176, 0.05218, 0.003217), (-0.009176, -0.01885, 0.0001443), (-0.009176, 0.06135, 0.004618), (-0.009176, -0.07301, 0.004618), (-0.009176, -0.06456, -0.001651), (0.01082, 0.07962, 0.003101), (0.01082, -0.08326, 0.004618), (0.004462, 0.08049, 0.004618), (0.01082, 0.02011, -0.006189), (-0.009176, 0.05218, 0.003217), (-0.009176, -0.01885, 0.0001443), (-0.009176, 0.06135, 0.004618), (-0.009176, -0.06456, -0.001651), (-0.009176, -0.07301, 0.004618), (0.01082, -0.08326, 0.004618), (0.01082, 0.07962, 0.003101), (0.01082, 0.02011, -0.006189), (0.004462, 0.08049, 0.004618), (0.008942, -0.05406, -0.01709)], [], [(19, 14, 5), (19, 15, 14), (12, 1, 2, 13, 4), (6, 18, 12, 4, 7), (16, 17, 3, 8), (5, 11, 19), (11, 10, 19), (7, 0, 9, 6), (10, 3, 17, 19)])
_k = set([(0, 7), (0, 9), (1, 2), (1, 12), (2, 13), (3, 8), (3, 10), (4, 7), (4, 13), (5, 11), (5, 14), (6, 9), (6, 18), (8, 16), (10, 11), (12, 18), (14, 15), (15, 19), (16, 17), (17, 19)])
me_capten_chambers_glass_cell_004_cell_018.attributes.new('sharp_edge', 'BOOLEAN', 'EDGE').data.foreach_set('value', [ (min(e.vertices), max(e.vertices)) in _k for e in me_capten_chambers_glass_cell_004_cell_018.edges])
me_capten_chambers_glass_cell_004_cell_018.materials.append(mat_glass)
me_capten_chambers_glass_cell_004_cell_018.use_remesh_preserve_volume = False
me_capten_chambers_glass_cell_004_cell_018.use_remesh_preserve_attributes = False
me_capten_chambers_glass_cell_004_cell_018.use_mirror_vertex_groups = False
me_capten_chambers_glass_cell_004_cell_018.update()
me_capten_chambers_glass_cell_004_cell_019 = bpy.data.meshes.new('Capten Chambers Glass_cell.004_cell.019')
me_capten_chambers_glass_cell_004_cell_019.from_pydata([(-0.01, 0.1061, -0.1041), (0.01, 0.1091, -0.1041), (0.01, -0.07923, 0.1369), (0.01, -0.09441, 0.1104), (0.01, -0.1265, 0.05422), (-0.01, 0.07963, 0.0471), (-0.01, 0.005515, 0.0901), (-0.01, -0.08608, 0.143), (-0.01, -0.1074, 0.1059), (-0.01, -0.1074, -0.1041), (-0.01, -0.1665, -0.07138), (-0.01, -0.1303, 0.06567), (-0.01, -0.1424, 0.02137), (0.01, 0.08336, 0.04286), (0.01, 0.05509, 0.05927), (0.01, -0.09448, -0.1041), (0.01, -0.1591, -0.06833), (0.01, -0.1433, -0.007706), (-0.01, 0.2616, -0.1041), (-0.01, 0.2608, -0.05798), (0.01, 0.2385, -0.1041), (0.01, 0.2375, -0.04654), (0.01, 0.1091, -0.1041), (0.01, 0.1091, -0.1041), (0.01, 0.08336, 0.04286), (0.01, 0.08336, 0.04286), (-0.01, 0.1061, -0.1041), (-0.01, 0.1061, -0.1041), (-0.01, 0.07963, 0.0471), (-0.01, 0.07963, 0.0471)], [], [(27, 5, 19, 18), (22, 24, 14, 2, 3, 4, 17, 16, 15), (0, 22, 15, 9), (29, 25, 23, 26), (18, 20, 1, 27), (20, 21, 13, 1), (9, 10, 12, 11, 8, 7, 6, 28, 0)])
_k = set([(0, 22), (0, 28), (1, 13), (1, 27), (5, 27), (22, 24), (23, 25), (23, 26), (26, 29)])
me_capten_chambers_glass_cell_004_cell_019.attributes.new('sharp_edge', 'BOOLEAN', 'EDGE').data.foreach_set('value', [ (min(e.vertices), max(e.vertices)) in _k for e in me_capten_chambers_glass_cell_004_cell_019.edges])
me_capten_chambers_glass_cell_004_cell_019.materials.append(mat_glass)
me_capten_chambers_glass_cell_004_cell_019.use_remesh_preserve_volume = False
me_capten_chambers_glass_cell_004_cell_019.use_remesh_preserve_attributes = False
me_capten_chambers_glass_cell_004_cell_019.use_mirror_vertex_groups = False
me_capten_chambers_glass_cell_004_cell_019.update()
me_capten_chambers_glass_cell_004_cell_020 = bpy.data.meshes.new('Capten Chambers Glass_cell.004_cell.020')
me_capten_chambers_glass_cell_004_cell_020.from_pydata([(-0.01, 0.16, -0.1666), (-0.01, 0.159, -0.1613), (-0.01, -0.02841, -0.05755), (-0.01, -0.1161, -0.006704), (-0.01, -0.1745, 0.02719), (-0.01, -0.1645, 0.06925), (-0.01, -0.05887, 0.1319), (-0.01, -0.1442, 0.154), (-0.01, 0.1091, 0.08854), (-0.01, 0.1298, -0.01369), (0.01, 0.155, -0.1683), (0.01, 0.1523, -0.1542), (0.01, 0.1174, -0.1466), (0.01, 0.1313, -0.04861), (0.01, -0.05497, -0.04662), (0.01, 0.1024, 0.0945), (0.01, -0.01779, 0.1256), (0.01, -0.1697, 0.02002), (0.01, -0.1372, 0.1564), (0.01, -0.1501, 0.1027), (-0.01, 0.16, -0.1666), (-0.01, 0.159, -0.1613), (-0.01, -0.02841, -0.05755), (-0.01, -0.1161, -0.006704), (-0.01, -0.1745, 0.02719), (-0.01, -0.1645, 0.06925), (-0.01, -0.05887, 0.1319), (-0.01, -0.1442, 0.154), (-0.01, 0.1298, -0.01369), (-0.01, 0.1091, 0.08854), (0.01, 0.155, -0.1683), (0.01, 0.1523, -0.1542), (0.01, 0.1174, -0.1466), (0.01, 0.1313, -0.04861), (0.01, -0.05497, -0.04662), (0.01, 0.1024, 0.0945), (0.01, -0.01779, 0.1256), (0.01, -0.1697, 0.02002), (0.01, -0.1372, 0.1564), (0.01, -0.1501, 0.1027)], [], [(25, 27, 26, 29, 28, 21, 20, 22, 23, 24), (35, 13, 9, 8), (34, 37, 4, 3), (38, 36, 6, 7), (2, 0, 30, 32), (31, 30, 0, 1), (7, 5, 39, 38), (32, 34, 3, 2), (8, 6, 36, 35), (11, 33, 15, 16, 18, 19, 17, 14, 12, 10), (5, 4, 37, 39), (1, 9, 13, 31)])
_k = set([(0, 1), (0, 2), (1, 9), (2, 3), (3, 4), (4, 5), (5, 7), (6, 7), (6, 8), (8, 9), (10, 11), (10, 12), (11, 33), (12, 14), (13, 31), (13, 35), (14, 17), (15, 16), (15, 33), (16, 18), (17, 19), (18, 19), (20, 21), (20, 22), (21, 28), (22, 23), (23, 24), (24, 25), (25, 27), (26, 27), (26, 29), (28, 29), (30, 31), (30, 32), (32, 34), (34, 37), (35, 36), (36, 38), (37, 39), (38, 39)])
me_capten_chambers_glass_cell_004_cell_020.attributes.new('sharp_edge', 'BOOLEAN', 'EDGE').data.foreach_set('value', [ (min(e.vertices), max(e.vertices)) in _k for e in me_capten_chambers_glass_cell_004_cell_020.edges])
me_capten_chambers_glass_cell_004_cell_020.materials.append(mat_glass)
me_capten_chambers_glass_cell_004_cell_020.use_remesh_preserve_volume = False
me_capten_chambers_glass_cell_004_cell_020.use_remesh_preserve_attributes = False
me_capten_chambers_glass_cell_004_cell_020.use_mirror_vertex_groups = False
me_capten_chambers_glass_cell_004_cell_020.update()
me_capten_chambers_glass_cell_004_cell_021 = bpy.data.meshes.new('Capten Chambers Glass_cell.004_cell.021')
me_capten_chambers_glass_cell_004_cell_021.from_pydata([(-0.01096, -0.01303, 0.02623), (0.009039, -0.01303, 0.02356), (-0.01096, -0.003424, 0.03007), (-0.01096, -0.01303, 0.04282), (0.002079, -0.01303, 0.05322), (0.001815, -0.01303, 0.02614), (0.009039, 0.005732, 0.03286), (0.009039, -0.007341, 0.02743), (0.009039, -0.006771, 0.05338), (-0.01096, -0.01303, 0.05239), (-0.01096, 0.003592, 0.0409), (-0.01096, 0.01296, 0.03366), (0.009039, 0.01142, 0.04369), (0.009039, 0.01193, 0.03487), (0.009039, 0.01223, 0.02946), (0.006295, -0.01303, 0.05985), (0.009039, 0.01545, -0.04533), (0.009039, 0.01777, -0.103), (0.009039, -0.004877, -0.1138), (0.009039, -0.01303, -0.1173), (-0.01096, -0.01303, -0.1189), (-0.01096, 0.01405, 0.01439), (-0.01096, 0.01565, -0.02282), (-0.01096, 0.01891, -0.1038), (0.009039, -0.01303, 0.02356), (0.009039, -0.01303, 0.02356), (0.009039, -0.01303, 0.02356), (-0.01096, -0.01303, 0.02623), (-0.01096, -0.01303, 0.02623), (-0.01096, -0.01303, 0.02623), (-0.01096, -0.003424, 0.03007), (-0.01096, -0.003424, 0.03007), (-0.01096, -0.003424, 0.03007), (0.002079, -0.01303, 0.05322), (0.002079, -0.01303, 0.05322), (0.002079, -0.01303, 0.05322), (-0.01096, -0.01303, 0.04282), (-0.01096, -0.01303, 0.04282), (-0.01096, -0.01303, 0.04282), (0.009039, 0.005732, 0.03286), (0.009039, 0.005732, 0.03286), (0.009039, 0.005732, 0.03286), (0.009039, -0.007341, 0.02743), (-0.01096, 0.01296, 0.03366), (-0.01096, 0.01296, 0.03366), (-0.01096, 0.01296, 0.03366), (0.006295, -0.01303, 0.05985), (0.006295, -0.01303, 0.05985), (0.006295, -0.01303, 0.05985), (0.006295, -0.01303, 0.05985), (0.001815, -0.01303, 0.02614), (0.009039, -0.006771, 0.05338), (0.009039, 0.01193, 0.03487), (0.009039, 0.01223, 0.02946)], [], [(30, 27, 24, 40), (26, 42, 39, 47), (38, 32, 0), (7, 25, 50), (0, 5, 26, 47, 35, 38), (50, 28, 30, 40, 7), (30, 3, 4, 15, 40), (36, 33, 46, 9), (40, 51, 34, 37, 30), (19, 18, 17, 16, 53, 6, 1), (20, 19, 1, 29), (52, 12, 48, 8, 41), (11, 13, 40, 30), (9, 10, 44, 2, 36), (14, 43, 30, 40), (45, 21, 22, 23, 20, 29, 31), (51, 49, 34)])
_k = set([(0, 5), (0, 32), (1, 6), (1, 29), (2, 36), (2, 44), (3, 4), (3, 30), (4, 15), (5, 26), (6, 53), (7, 25), (7, 40), (8, 41), (8, 48), (11, 30), (13, 40), (14, 40), (15, 40), (24, 27), (24, 40), (25, 50), (26, 42), (27, 30), (28, 30), (28, 50), (29, 31), (30, 37), (30, 43), (31, 45), (32, 38), (33, 36), (33, 46), (34, 37), (34, 49), (35, 38), (35, 47), (39, 42), (39, 47), (40, 51), (41, 52), (49, 51)])
me_capten_chambers_glass_cell_004_cell_021.attributes.new('sharp_edge', 'BOOLEAN', 'EDGE').data.foreach_set('value', [ (min(e.vertices), max(e.vertices)) in _k for e in me_capten_chambers_glass_cell_004_cell_021.edges])
me_capten_chambers_glass_cell_004_cell_021.materials.append(mat_glass)
me_capten_chambers_glass_cell_004_cell_021.use_remesh_preserve_volume = False
me_capten_chambers_glass_cell_004_cell_021.use_remesh_preserve_attributes = False
me_capten_chambers_glass_cell_004_cell_021.use_mirror_vertex_groups = False
me_capten_chambers_glass_cell_004_cell_021.update()
me_capten_chambers_glass_cell_004_cell_022 = bpy.data.meshes.new('Capten Chambers Glass_cell.004_cell.022')
me_capten_chambers_glass_cell_004_cell_022.from_pydata([(0.009808, 0.03644, 0.07276), (-0.01019, 0.005018, 0.02802), (0.009808, 0.007971, 0.02788), (-0.01019, 0.03797, 0.08256), (-0.01019, 0.02486, 0.06114), (0.009808, 0.04109, 0.08256), (-0.01019, -0.1281, 0.08078), (-0.01019, -0.122, 0.05193), (-0.01019, -0.1174, 0.03077), (0.009808, -0.1203, 0.08179), (-0.003736, -0.1236, 0.08256), (0.009808, -0.1204, 0.05023), (0.009808, -0.1291, 0.07536), (0.009808, -0.1266, 0.06344), (0.009808, -0.1247, 0.05469), (0.009808, -0.09394, 0.02302), (-0.01019, -0.107, 0.01998), (0.009808, -0.07991, 0.008648), (0.009808, 0.01959, -0.09324), (-0.01019, -0.007285, -0.08223), (-0.01019, -0.08816, 0.0005962), (-0.01019, 0.02862, -0.1187), (-0.01019, -0.09381, 0.006395), (-0.004446, -0.08982, 0.00704), (0.009808, 0.0334, -0.1073), (0.009808, 0.04523, -0.1193), (-0.004515, 0.03333, -0.1188), (-0.01019, 0.1131, 0.08256), (-0.01019, 0.1126, 0.0383), (-0.01019, 0.111, 0.02978), (0.009808, 0.1198, 0.08256), (-0.01019, 0.08202, -0.08858), (-0.01019, 0.07043, -0.09554), (-0.01019, 0.07532, -0.09265), (-0.01019, 0.09683, -0.02851), (0.009808, 0.1194, 0.04065), (0.009808, 0.1172, 0.02873), (0.009808, 0.09733, -0.05278), (0.009808, 0.08673, -0.09579), (0.009808, 0.07509, -0.1027), (0.009808, 0.08194, -0.09871), (0.009808, -0.07991, 0.008648), (0.009808, -0.07991, 0.008648), (0.009808, 0.007971, 0.02788), (0.009808, 0.007971, 0.02788), (0.009808, 0.007971, 0.02788), (-0.01019, 0.03797, 0.08256), (-0.01019, 0.03797, 0.08256), (0.009808, 0.04109, 0.08256), (0.009808, 0.04109, 0.08256), (-0.01019, 0.02486, 0.06114), (-0.01019, 0.02486, 0.06114), (-0.01019, 0.005018, 0.02802), (-0.01019, 0.005018, 0.02802), (-0.01019, 0.005018, 0.02802), (-0.01019, 0.02862, -0.1187), (-0.01019, 0.02862, -0.1187), (-0.01019, 0.02862, -0.1187), (0.009808, 0.0334, -0.1073), (0.009808, 0.0334, -0.1073), (0.009808, 0.0334, -0.1073), (0.009808, 0.03644, 0.07276), (0.009808, 0.03644, 0.07276), (-0.01019, -0.09381, 0.006395), (-0.01019, -0.09381, 0.006395)], [], [(51, 53, 44, 62), (62, 5, 3, 51), (44, 53, 57, 26, 24), (53, 22, 23, 17, 44), (48, 46, 6, 10, 9), (46, 50, 52, 64, 16, 8, 7, 6), (27, 28, 29, 34, 31, 33, 32, 21, 54, 4, 47), (41, 18, 60, 43), (9, 12, 13, 14, 11, 15, 42, 45, 61, 48), (59, 56, 53, 44), (30, 27, 47, 49), (58, 25, 39, 40, 38, 37, 36, 35, 30, 49, 0, 2), (55, 19, 20, 63, 1)])
_k = set([(0, 2), (0, 49), (1, 55), (1, 63), (2, 58), (3, 5), (3, 51), (4, 47), (4, 54), (5, 62), (17, 44), (21, 54), (22, 53), (24, 44), (41, 43), (42, 45), (43, 60), (44, 59), (44, 62), (45, 61), (46, 48), (46, 50), (47, 49), (48, 61), (50, 52), (51, 53), (52, 64), (53, 56), (53, 57)])
me_capten_chambers_glass_cell_004_cell_022.attributes.new('sharp_edge', 'BOOLEAN', 'EDGE').data.foreach_set('value', [ (min(e.vertices), max(e.vertices)) in _k for e in me_capten_chambers_glass_cell_004_cell_022.edges])
me_capten_chambers_glass_cell_004_cell_022.materials.append(mat_glass)
me_capten_chambers_glass_cell_004_cell_022.use_remesh_preserve_volume = False
me_capten_chambers_glass_cell_004_cell_022.use_remesh_preserve_attributes = False
me_capten_chambers_glass_cell_004_cell_022.use_mirror_vertex_groups = False
me_capten_chambers_glass_cell_004_cell_022.update()
me_capten_chambers_glass_cell_004_cell_023 = bpy.data.meshes.new('Capten Chambers Glass_cell.004_cell.023')
me_capten_chambers_glass_cell_004_cell_023.from_pydata([(-0.01, -0.1472, -0.09737), (0.01, -0.1472, -0.09737), (0.01, 0.1174, 0.06084), (0.01, -0.007717, 0.07485), (0.01, -0.1472, 0.09001), (-0.01, -0.1472, 0.1011), (-0.01, 0.1021, 0.02715), (-0.01, 0.1136, 0.07214), (-0.01, -0.06165, 0.09176), (-0.01, 0.07834, -0.06464), (-0.01, 0.02825, -0.09737), (0.01, 0.1013, -0.002168), (0.01, 0.08594, -0.06153), (0.01, 0.0311, -0.09737), (0.01, 0.1174, 0.06084), (0.01, -0.007717, 0.07485), (0.01, -0.1472, 0.09001), (-0.01, -0.1472, 0.1011), (-0.01, 0.1021, 0.02715), (-0.01, 0.1136, 0.07214), (-0.01, -0.06165, 0.09176), (-0.01, 0.07834, -0.06464), (-0.01, 0.02825, -0.09737), (0.01, 0.1013, -0.002168), (0.01, 0.08594, -0.06153), (0.01, 0.0311, -0.09737)], [], [(0, 17, 20, 19, 18, 21, 22), (1, 16, 17, 0), (12, 25, 10, 9), (22, 13, 1, 0), (15, 14, 7, 8), (14, 23, 6, 7), (13, 24, 11, 2, 3, 16, 1), (23, 12, 9, 6), (8, 5, 4, 15)])
_k = set([(2, 3), (2, 11), (3, 16), (4, 5), (4, 15), (5, 8), (6, 7), (6, 9), (7, 8), (9, 10), (10, 25), (11, 24), (12, 23), (12, 25), (13, 22), (13, 24), (14, 15), (14, 23), (16, 17), (17, 20), (18, 19), (18, 21), (19, 20), (21, 22)])
me_capten_chambers_glass_cell_004_cell_023.attributes.new('sharp_edge', 'BOOLEAN', 'EDGE').data.foreach_set('value', [ (min(e.vertices), max(e.vertices)) in _k for e in me_capten_chambers_glass_cell_004_cell_023.edges])
me_capten_chambers_glass_cell_004_cell_023.materials.append(mat_glass)
me_capten_chambers_glass_cell_004_cell_023.use_remesh_preserve_volume = False
me_capten_chambers_glass_cell_004_cell_023.use_remesh_preserve_attributes = False
me_capten_chambers_glass_cell_004_cell_023.use_mirror_vertex_groups = False
me_capten_chambers_glass_cell_004_cell_023.update()
me_capten_chambers_glass_cell_004_cell_024 = bpy.data.meshes.new('Capten Chambers Glass_cell.004_cell.024')
me_capten_chambers_glass_cell_004_cell_024.from_pydata([(-0.01081, 0.01719, 0.05812), (-0.001423, 0.01436, 0.06225), (0.009186, 0.01409, 0.06178), (0.009186, -0.04372, 0.04911), (-0.01081, -0.04277, 0.04955), (0.009186, 0.01115, 0.06691), (0.009186, -0.0441, 0.05901), (-0.005547, -0.04312, 0.05204), (0.009186, 0.0855, -0.06285), (0.009186, -0.04167, -0.004439), (0.009186, -0.04074, -0.02697), (0.009186, 0.09308, -0.07704), (0.009186, -0.03804, -0.08691), (-0.01081, 0.08379, -0.05808), (-0.01081, -0.04192, 0.02739), (-0.01081, 0.09441, -0.07794), (-0.01081, -0.04063, -0.004091), (-0.01081, -0.03685, -0.08781), (0.009186, -0.04372, 0.04911), (0.009186, -0.04372, 0.04911), (0.009186, -0.04372, 0.04911), (0.009186, 0.01409, 0.06178), (0.009186, 0.01409, 0.06178)], [], [(20, 9, 10, 12, 11, 8, 22), (2, 5, 6, 3), (19, 7, 1, 21), (21, 1, 4, 18), (0, 13, 15, 17, 16, 14, 4)])
_k = set([(2, 3), (18, 21), (19, 21), (20, 22)])
me_capten_chambers_glass_cell_004_cell_024.attributes.new('sharp_edge', 'BOOLEAN', 'EDGE').data.foreach_set('value', [ (min(e.vertices), max(e.vertices)) in _k for e in me_capten_chambers_glass_cell_004_cell_024.edges])
me_capten_chambers_glass_cell_004_cell_024.materials.append(mat_glass)
me_capten_chambers_glass_cell_004_cell_024.use_remesh_preserve_volume = False
me_capten_chambers_glass_cell_004_cell_024.use_remesh_preserve_attributes = False
me_capten_chambers_glass_cell_004_cell_024.use_mirror_vertex_groups = False
me_capten_chambers_glass_cell_004_cell_024.update()
me_capten_chambers_glass_cell_004_cell_025 = bpy.data.meshes.new('Capten Chambers Glass_cell.004_cell.025')
me_capten_chambers_glass_cell_004_cell_025.from_pydata([(-0.009655, 0.04272, -0.1334), (0.01034, 0.02908, -0.1334), (-0.009655, 0.2195, -0.1334), (0.01034, 0.2195, -0.1334), (-0.009655, 0.1185, -0.01416), (-0.009655, -0.1707, -0.04387), (-0.009655, -0.1582, -0.1334), (0.01034, 0.1191, 0.01251), (0.01034, 0.0849, 0.03844), (0.01034, 0.06793, 0.05071), (0.01034, 0.05503, 0.05489), (0.01034, 0.03438, 0.06145), (0.01034, -0.1505, -0.08336), (0.01034, -0.1435, -0.1334), (-0.009655, 0.2195, -0.07294), (0.01034, 0.2195, -0.06357), (0.01034, -0.06779, 0.09314), (-0.009655, 0.1245, -0.0009206), (0.01034, -0.141, 0.08407), (0.01034, -0.1728, 0.07992), (0.01034, -0.1526, 0.0826), (-0.009655, 0.06486, 0.04425), (-0.009655, 0.05276, 0.053), (-0.009655, 0.03409, 0.05905), (-0.009655, 0.01934, 0.06374), (-0.009655, -0.05361, 0.08637), (-0.009655, -0.156, 0.07368), (-0.009655, -0.1863, 0.06977), (-0.009655, -0.1722, 0.07163), (0.01034, 0.02908, -0.1334), (0.01034, 0.02908, -0.1334), (0.01034, 0.02908, -0.1334), (-0.009655, 0.04272, -0.1334), (-0.009655, 0.04272, -0.1334), (-0.009655, 0.04272, -0.1334), (-0.009655, 0.1245, -0.0009206), (0.01034, 0.1191, 0.01251), (0.01034, 0.1191, 0.01251)], [], [(31, 36, 8, 9, 10, 11, 16, 18, 20, 19, 12, 13), (33, 31, 13, 6), (2, 14, 15, 3), (3, 15, 7, 30), (2, 3, 30, 34), (34, 4, 17, 14, 2), (4, 32, 29, 37, 17), (6, 5, 27, 28, 26, 25, 24, 23, 22, 21, 35, 33), (17, 37, 1, 0)])
_k = set([(0, 1), (0, 17), (1, 37), (4, 32), (4, 34), (7, 30), (29, 32), (29, 37), (30, 34), (31, 33), (31, 36), (33, 35)])
me_capten_chambers_glass_cell_004_cell_025.attributes.new('sharp_edge', 'BOOLEAN', 'EDGE').data.foreach_set('value', [ (min(e.vertices), max(e.vertices)) in _k for e in me_capten_chambers_glass_cell_004_cell_025.edges])
me_capten_chambers_glass_cell_004_cell_025.materials.append(mat_glass)
me_capten_chambers_glass_cell_004_cell_025.use_remesh_preserve_volume = False
me_capten_chambers_glass_cell_004_cell_025.use_remesh_preserve_attributes = False
me_capten_chambers_glass_cell_004_cell_025.use_mirror_vertex_groups = False
me_capten_chambers_glass_cell_004_cell_025.update()
me_capten_chambers_glass_cell_004_cell_026 = bpy.data.meshes.new('Capten Chambers Glass_cell.004_cell.026')
me_capten_chambers_glass_cell_004_cell_026.from_pydata([(-0.00972, 0.04907, -0.01073), (-0.00972, -0.006556, 0.01998), (-0.00972, -0.05377, -0.01073), (0.01028, 0.001035, 0.02295), (0.01028, -0.05076, -0.01073), (0.008598, 0.06098, -0.01073), (-0.00972, -0.05377, -0.01073), (-0.00972, -0.006556, 0.01998), (0.008598, 0.06098, -0.01073), (0.01028, 0.001035, 0.02295), (0.01028, -0.05076, -0.01073), (-0.00972, 0.04907, -0.01073)], [], [(11, 8, 10, 6), (8, 9, 10), (3, 5, 0, 1), (6, 7, 11), (2, 4, 3, 1)])
_k = set([(0, 1), (0, 5), (1, 2), (2, 4), (3, 4), (3, 5), (6, 7), (6, 10), (7, 11), (8, 9), (8, 11), (9, 10)])
me_capten_chambers_glass_cell_004_cell_026.attributes.new('sharp_edge', 'BOOLEAN', 'EDGE').data.foreach_set('value', [ (min(e.vertices), max(e.vertices)) in _k for e in me_capten_chambers_glass_cell_004_cell_026.edges])
me_capten_chambers_glass_cell_004_cell_026.materials.append(mat_glass)
me_capten_chambers_glass_cell_004_cell_026.use_remesh_preserve_volume = False
me_capten_chambers_glass_cell_004_cell_026.use_remesh_preserve_attributes = False
me_capten_chambers_glass_cell_004_cell_026.use_mirror_vertex_groups = False
me_capten_chambers_glass_cell_004_cell_026.update()

# ---- objects
ob_capten_chambers_glass_cell_004_cell = bpy.data.objects.new('Capten Chambers Glass_cell.004_cell', me_capten_chambers_glass_cell_004_cell_044)
ob_capten_chambers_glass_cell_004_cell_001 = bpy.data.objects.new('Capten Chambers Glass_cell.004_cell.001', me_capten_chambers_glass_cell_004_cell_000)
ob_capten_chambers_glass_cell_004_cell_002 = bpy.data.objects.new('Capten Chambers Glass_cell.004_cell.002', me_capten_chambers_glass_cell_004_cell_001)
ob_capten_chambers_glass_cell_004_cell_003 = bpy.data.objects.new('Capten Chambers Glass_cell.004_cell.003', me_capten_chambers_glass_cell_004_cell_002)
ob_capten_chambers_glass_cell_004_cell_004 = bpy.data.objects.new('Capten Chambers Glass_cell.004_cell.004', me_capten_chambers_glass_cell_004_cell_003)
ob_capten_chambers_glass_cell_004_cell_006 = bpy.data.objects.new('Capten Chambers Glass_cell.004_cell.006', me_capten_chambers_glass_cell_004_cell_004)
ob_capten_chambers_glass_cell_004_cell_007 = bpy.data.objects.new('Capten Chambers Glass_cell.004_cell.007', me_capten_chambers_glass_cell_004_cell_005)
ob_capten_chambers_glass_cell_004_cell_009 = bpy.data.objects.new('Capten Chambers Glass_cell.004_cell.009', me_capten_chambers_glass_cell_004_cell_006)
ob_capten_chambers_glass_cell_004_cell_011 = bpy.data.objects.new('Capten Chambers Glass_cell.004_cell.011', me_capten_chambers_glass_cell_004_cell_007)
ob_capten_chambers_glass_cell_004_cell_012 = bpy.data.objects.new('Capten Chambers Glass_cell.004_cell.012', me_capten_chambers_glass_cell_004_cell_008)
ob_capten_chambers_glass_cell_004_cell_014 = bpy.data.objects.new('Capten Chambers Glass_cell.004_cell.014', me_capten_chambers_glass_cell_004_cell_009)
ob_capten_chambers_glass_cell_004_cell_016 = bpy.data.objects.new('Capten Chambers Glass_cell.004_cell.016', me_capten_chambers_glass_cell_004_cell_010)
ob_capten_chambers_glass_cell_004_cell_017 = bpy.data.objects.new('Capten Chambers Glass_cell.004_cell.017', me_capten_chambers_glass_cell_004_cell_011)
ob_capten_chambers_glass_cell_004_cell_018 = bpy.data.objects.new('Capten Chambers Glass_cell.004_cell.018', me_capten_chambers_glass_cell_004_cell_012)
ob_capten_chambers_glass_cell_004_cell_022 = bpy.data.objects.new('Capten Chambers Glass_cell.004_cell.022', me_capten_chambers_glass_cell_004_cell_013)
ob_capten_chambers_glass_cell_004_cell_025 = bpy.data.objects.new('Capten Chambers Glass_cell.004_cell.025', me_capten_chambers_glass_cell_004_cell_014)
ob_capten_chambers_glass_cell_004_cell_027 = bpy.data.objects.new('Capten Chambers Glass_cell.004_cell.027', me_capten_chambers_glass_cell_004_cell_015)
ob_capten_chambers_glass_cell_004_cell_029 = bpy.data.objects.new('Capten Chambers Glass_cell.004_cell.029', me_capten_chambers_glass_cell_004_cell_016)
ob_capten_chambers_glass_cell_004_cell_030 = bpy.data.objects.new('Capten Chambers Glass_cell.004_cell.030', me_capten_chambers_glass_cell_004_cell_017)
ob_capten_chambers_glass_cell_004_cell_031 = bpy.data.objects.new('Capten Chambers Glass_cell.004_cell.031', me_capten_chambers_glass_cell_004_cell_018)
ob_capten_chambers_glass_cell_004_cell_032 = bpy.data.objects.new('Capten Chambers Glass_cell.004_cell.032', me_capten_chambers_glass_cell_004_cell_019)
ob_capten_chambers_glass_cell_004_cell_033 = bpy.data.objects.new('Capten Chambers Glass_cell.004_cell.033', me_capten_chambers_glass_cell_004_cell_020)
ob_capten_chambers_glass_cell_004_cell_034 = bpy.data.objects.new('Capten Chambers Glass_cell.004_cell.034', me_capten_chambers_glass_cell_004_cell_021)
ob_capten_chambers_glass_cell_004_cell_035 = bpy.data.objects.new('Capten Chambers Glass_cell.004_cell.035', me_capten_chambers_glass_cell_004_cell_022)
ob_capten_chambers_glass_cell_004_cell_036 = bpy.data.objects.new('Capten Chambers Glass_cell.004_cell.036', me_capten_chambers_glass_cell_004_cell_023)
ob_capten_chambers_glass_cell_004_cell_040 = bpy.data.objects.new('Capten Chambers Glass_cell.004_cell.040', me_capten_chambers_glass_cell_004_cell_024)
ob_capten_chambers_glass_cell_004_cell_041 = bpy.data.objects.new('Capten Chambers Glass_cell.004_cell.041', me_capten_chambers_glass_cell_004_cell_025)
ob_capten_chambers_glass_cell_004_cell_042 = bpy.data.objects.new('Capten Chambers Glass_cell.004_cell.042', me_capten_chambers_glass_cell_004_cell_026)

# ---- transforms, parenting, visibility, modifiers, constraints
ob_capten_chambers_glass_cell_004_cell.location = (1.374, -0.4815, 0.3014)
ob_capten_chambers_glass_cell_004_cell.lineart.crease_threshold = 0.0
ob_capten_chambers_glass_cell_004_cell_001.location = (1.344, 0.1519, 0.2811)
ob_capten_chambers_glass_cell_004_cell_001.lineart.crease_threshold = 0.0
ob_capten_chambers_glass_cell_004_cell_002.location = (1.374, 0.5124, 0.3999)
ob_capten_chambers_glass_cell_004_cell_002.lineart.crease_threshold = 0.0
ob_capten_chambers_glass_cell_004_cell_003.location = (1.378, 0.1927, 0.4818)
ob_capten_chambers_glass_cell_004_cell_003.lineart.crease_threshold = 0.0
ob_capten_chambers_glass_cell_004_cell_004.location = (1.374, -0.5203, 0.4798)
ob_capten_chambers_glass_cell_004_cell_004.lineart.crease_threshold = 0.0
ob_capten_chambers_glass_cell_004_cell_006.location = (1.373, -0.5984, 0.5632)
ob_capten_chambers_glass_cell_004_cell_006.lineart.crease_threshold = 0.0
ob_capten_chambers_glass_cell_004_cell_007.location = (1.375, 0.6053, 0.4784)
ob_capten_chambers_glass_cell_004_cell_007.lineart.crease_threshold = 0.0
ob_capten_chambers_glass_cell_004_cell_009.location = (1.373, 0.1856, 0.1645)
ob_capten_chambers_glass_cell_004_cell_009.lineart.crease_threshold = 0.0
ob_capten_chambers_glass_cell_004_cell_011.location = (1.379, 0.6481, 0.3469)
ob_capten_chambers_glass_cell_004_cell_011.lineart.crease_threshold = 0.0
ob_capten_chambers_glass_cell_004_cell_012.location = (1.375, 0.5997, 0.2717)
ob_capten_chambers_glass_cell_004_cell_012.lineart.crease_threshold = 0.0
ob_capten_chambers_glass_cell_004_cell_014.location = (1.374, -0.1447, 0.2927)
ob_capten_chambers_glass_cell_004_cell_014.lineart.crease_threshold = 0.0
ob_capten_chambers_glass_cell_004_cell_016.location = (1.374, 0.3251, 0.3775)
ob_capten_chambers_glass_cell_004_cell_016.lineart.crease_threshold = 0.0
ob_capten_chambers_glass_cell_004_cell_017.location = (1.38, -0.4034, 0.6359)
ob_capten_chambers_glass_cell_004_cell_017.lineart.crease_threshold = 0.0
ob_capten_chambers_glass_cell_004_cell_018.location = (1.377, -0.3349, 0.4514)
ob_capten_chambers_glass_cell_004_cell_018.lineart.crease_threshold = 0.0
ob_capten_chambers_glass_cell_004_cell_022.location = (1.369, -0.4234, 0.3891)
ob_capten_chambers_glass_cell_004_cell_022.lineart.crease_threshold = 0.0
ob_capten_chambers_glass_cell_004_cell_025.location = (1.373, -0.4516, 0.5734)
ob_capten_chambers_glass_cell_004_cell_025.lineart.crease_threshold = 0.0
ob_capten_chambers_glass_cell_004_cell_027.location = (1.375, -0.02636, 0.6061)
ob_capten_chambers_glass_cell_004_cell_027.lineart.crease_threshold = 0.0
ob_capten_chambers_glass_cell_004_cell_029.location = (1.373, 0.05081, 0.09195)
ob_capten_chambers_glass_cell_004_cell_029.lineart.crease_threshold = 0.0
ob_capten_chambers_glass_cell_004_cell_030.location = (1.367, -0.5171, 0.6154)
ob_capten_chambers_glass_cell_004_cell_030.lineart.crease_threshold = 0.0
ob_capten_chambers_glass_cell_004_cell_031.location = (1.374, -0.4934, 0.6333)
ob_capten_chambers_glass_cell_004_cell_031.lineart.crease_threshold = 0.0
ob_capten_chambers_glass_cell_004_cell_032.location = (1.374, -0.2755, 0.1421)
ob_capten_chambers_glass_cell_004_cell_032.lineart.crease_threshold = 0.0
ob_capten_chambers_glass_cell_004_cell_033.location = (1.374, -0.01181, 0.4389)
ob_capten_chambers_glass_cell_004_cell_033.lineart.crease_threshold = 0.0
ob_capten_chambers_glass_cell_004_cell_034.location = (1.375, -0.6562, 0.4669)
ob_capten_chambers_glass_cell_004_cell_034.lineart.crease_threshold = 0.0
ob_capten_chambers_glass_cell_004_cell_035.location = (1.375, -0.2701, 0.5554)
ob_capten_chambers_glass_cell_004_cell_035.lineart.crease_threshold = 0.0
ob_capten_chambers_glass_cell_004_cell_036.location = (1.374, -0.522, 0.1353)
ob_capten_chambers_glass_cell_004_cell_036.lineart.crease_threshold = 0.0
ob_capten_chambers_glass_cell_004_cell_040.location = (1.375, -0.5986, 0.4509)
ob_capten_chambers_glass_cell_004_cell_040.lineart.crease_threshold = 0.0
ob_capten_chambers_glass_cell_004_cell_041.location = (1.374, 0.4313, 0.1714)
ob_capten_chambers_glass_cell_004_cell_041.lineart.crease_threshold = 0.0
ob_capten_chambers_glass_cell_004_cell_042.location = (1.374, -0.4361, 0.0487)
ob_capten_chambers_glass_cell_004_cell_042.lineart.crease_threshold = 0.0

# ---- collection membership
col_collection_1.objects.link(ob_capten_chambers_glass_cell_004_cell)
col_collection_1.objects.link(ob_capten_chambers_glass_cell_004_cell_001)
col_collection_1.objects.link(ob_capten_chambers_glass_cell_004_cell_002)
col_collection_1.objects.link(ob_capten_chambers_glass_cell_004_cell_003)
col_collection_1.objects.link(ob_capten_chambers_glass_cell_004_cell_004)
col_collection_1.objects.link(ob_capten_chambers_glass_cell_004_cell_006)
col_collection_1.objects.link(ob_capten_chambers_glass_cell_004_cell_007)
col_collection_1.objects.link(ob_capten_chambers_glass_cell_004_cell_009)
col_collection_1.objects.link(ob_capten_chambers_glass_cell_004_cell_011)
col_collection_1.objects.link(ob_capten_chambers_glass_cell_004_cell_012)
col_collection_1.objects.link(ob_capten_chambers_glass_cell_004_cell_014)
col_collection_1.objects.link(ob_capten_chambers_glass_cell_004_cell_016)
col_collection_1.objects.link(ob_capten_chambers_glass_cell_004_cell_017)
col_collection_1.objects.link(ob_capten_chambers_glass_cell_004_cell_018)
col_collection_1.objects.link(ob_capten_chambers_glass_cell_004_cell_022)
col_collection_1.objects.link(ob_capten_chambers_glass_cell_004_cell_025)
col_collection_1.objects.link(ob_capten_chambers_glass_cell_004_cell_027)
col_collection_1.objects.link(ob_capten_chambers_glass_cell_004_cell_029)
col_collection_1.objects.link(ob_capten_chambers_glass_cell_004_cell_030)
col_collection_1.objects.link(ob_capten_chambers_glass_cell_004_cell_031)
col_collection_1.objects.link(ob_capten_chambers_glass_cell_004_cell_032)
col_collection_1.objects.link(ob_capten_chambers_glass_cell_004_cell_033)
col_collection_1.objects.link(ob_capten_chambers_glass_cell_004_cell_034)
col_collection_1.objects.link(ob_capten_chambers_glass_cell_004_cell_035)
col_collection_1.objects.link(ob_capten_chambers_glass_cell_004_cell_036)
col_collection_1.objects.link(ob_capten_chambers_glass_cell_004_cell_040)
col_collection_1.objects.link(ob_capten_chambers_glass_cell_004_cell_041)
col_collection_1.objects.link(ob_capten_chambers_glass_cell_004_cell_042)

# ---- scene / render settings (as saved in the file)
scene.frame_start = 1; scene.frame_end = 250; scene.frame_set(1)
scene.render.engine = 'BLENDER_EEVEE_NEXT'
scene.render.resolution_percentage = 50
scene.render.dither_intensity = 0.0
scene.cycles.use_denoising = False
scene.cycles.samples = 128
scene.cycles.sampling_pattern = 'TABULATED_SOBOL'
scene.cycles.use_adaptive_sampling = False
scene.cycles.use_light_tree = False
scene.cycles.blur_glossy = 0.0
scene.cycles.sample_clamp_indirect = 0.0
scene.view_settings.view_transform = 'Standard'
bpy.context.view_layer.update()

# ---- added for rendering (the .blend has no active camera and no usable light): camera, sun
cam_auto = bpy.data.cameras.new('AutoCamera')
cam_auto.lens = 50.0
cam_auto.sensor_width = 36.0
cam_auto.clip_end = 1000.0
ob_auto_camera = bpy.data.objects.new('AutoCamera', cam_auto)
scene.collection.objects.link(ob_auto_camera)
ob_auto_camera.location = (2.74038, -1.63069, 1.42816)
ob_auto_camera.rotation_euler = (1.09748, -7.21219e-08, 0.694738)
scene.camera = ob_auto_camera
light_auto_sun = bpy.data.lights.new('AutoSun', 'SUN')
light_auto_sun.energy = 3.0
light_auto_sun.angle = 0.0523599
ob_auto_sun = bpy.data.objects.new('AutoSun', light_auto_sun)
scene.collection.objects.link(ob_auto_sun)
ob_auto_sun.rotation_euler = (0.872665, 0.174533, 0.523599)
bpy.context.view_layer.update()
